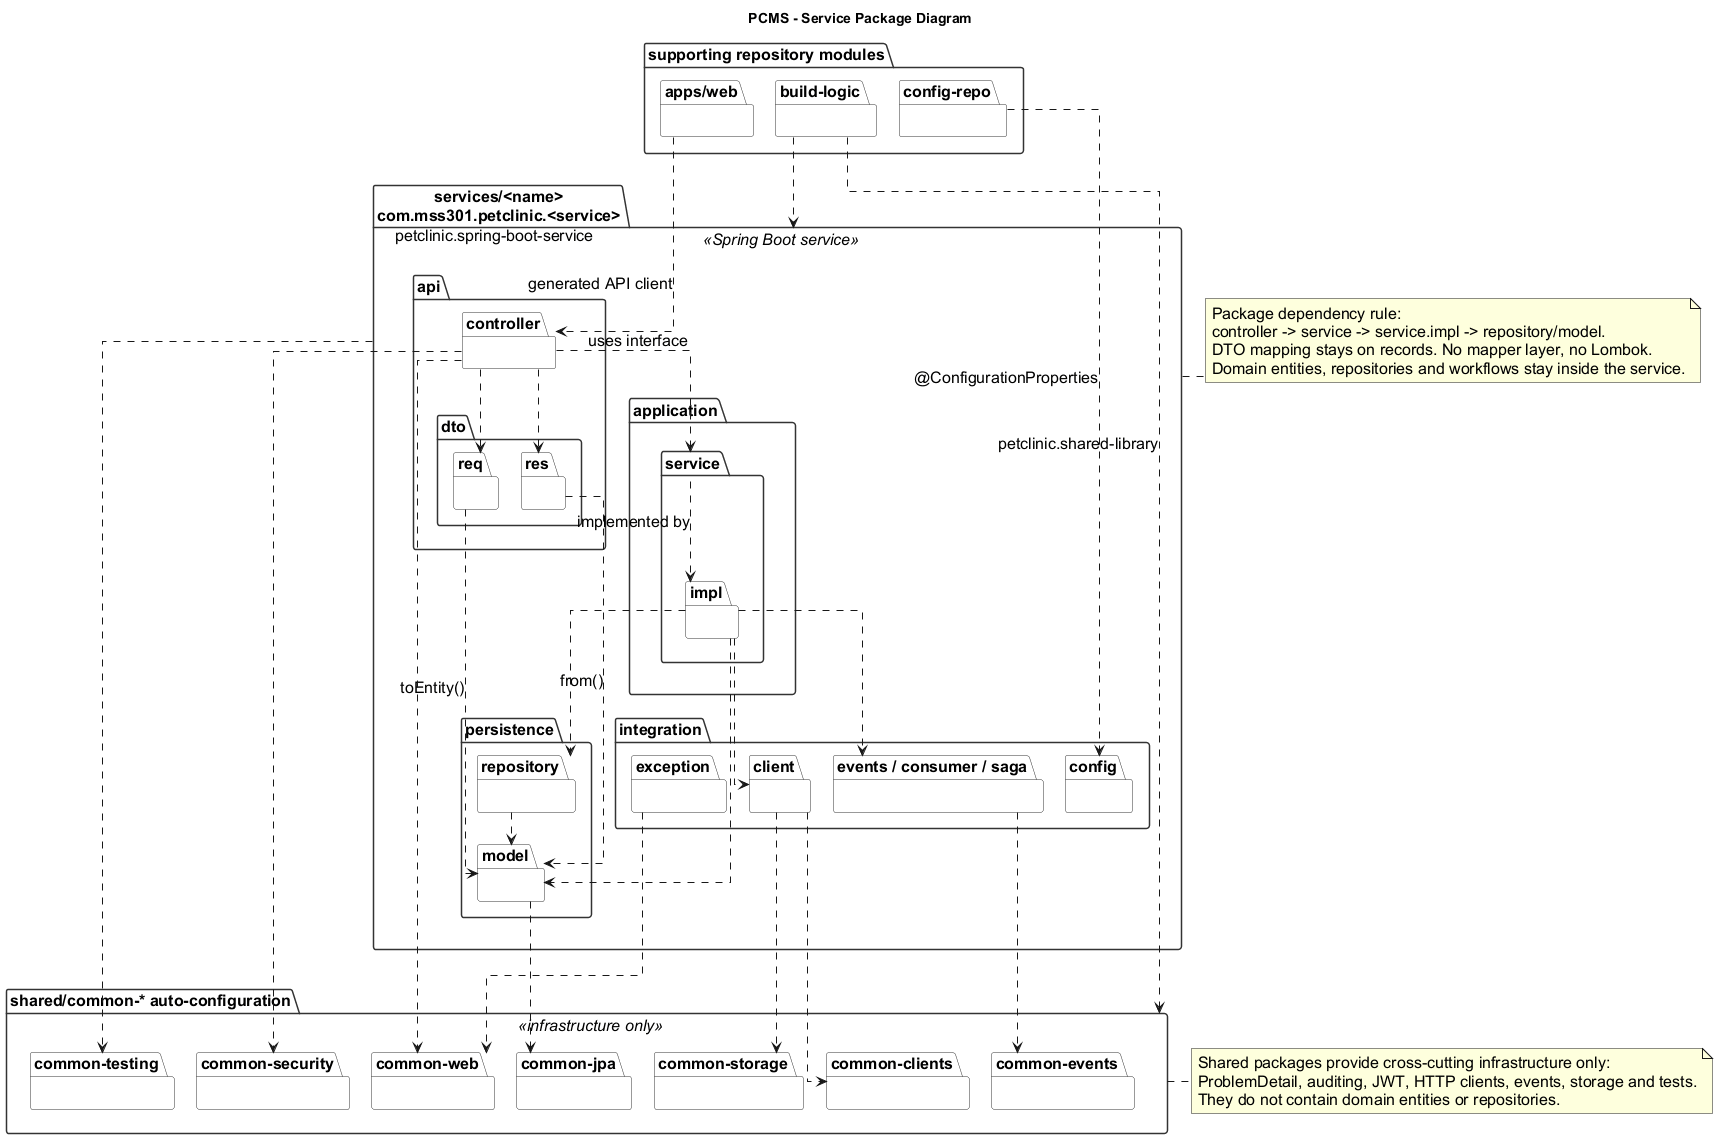

The diagram above was rendered by PlantUML. Its source (embedded in the PNG):
@startuml
title PCMS - Service Package Diagram

top to bottom direction
skinparam shadowing false
skinparam packageStyle folder
skinparam linetype ortho
skinparam defaultFontName Arial
skinparam defaultFontSize 16
skinparam nodesep 22
skinparam ranksep 28
skinparam package {
  BorderColor #333333
  BackgroundColor #FFFFFF
}

package "services/<name>\ncom.mss301.petclinic.<service>" as svc <<Spring Boot service>> {
  package "api" as api_group {
    package "controller" as controller {
    }
    package "dto" as dto {
      package "req" as dto_req {
      }
      package "res" as dto_res {
      }
    }
  }

  package "application" as application_group {
    package "service" as service {
      package "impl" as service_impl {
      }
    }
  }

  package "persistence" as persistence_group {
    package "repository" as repository {
    }
    package "model" as model {
    }
  }

  package "integration" as integration_group {
    package "config" as config {
    }
    package "client" as client {
    }
    package "events / consumer / saga" as events {
    }
    package "exception" as exception {
    }
  }
}

package "shared/common-* auto-configuration" as shared <<infrastructure only>> {
  package "common-web" as common_web {
  }
  package "common-jpa" as common_jpa {
  }
  package "common-security" as common_security {
  }
  package "common-clients" as common_clients {
  }
  package "common-events" as common_events {
  }
  package "common-storage" as common_storage {
  }
  package "common-testing" as common_testing {
  }
}

package "supporting repository modules" as repo_modules {
  package "apps/web" as web {
  }
  package "build-logic" as build_logic {
  }
  package "config-repo" as config_repo {
  }
}

web ..> controller : generated API client
config_repo ..> config : @ConfigurationProperties
build_logic ..> svc : petclinic.spring-boot-service
build_logic ..> shared : petclinic.shared-library

controller ..> service : uses interface
controller ..> dto_req
controller ..> dto_res
service ..> service_impl : implemented by
service_impl ..> repository
service_impl ..> model
service_impl ..> client
service_impl ..> events
repository ..> model
dto_req ..> model : toEntity()
dto_res ..> model : from()

controller ..> common_web
controller ..> common_security
model ..> common_jpa
client ..> common_clients
client ..> common_storage
events ..> common_events
exception ..> common_web
svc ..> common_testing

note right of svc
Package dependency rule:
controller -> service -> service.impl -> repository/model.
DTO mapping stays on records. No mapper layer, no Lombok.
Domain entities, repositories and workflows stay inside the service.
end note

note right of shared
Shared packages provide cross-cutting infrastructure only:
ProblemDetail, auditing, JWT, HTTP clients, events, storage and tests.
They do not contain domain entities or repositories.
end note

@enduml